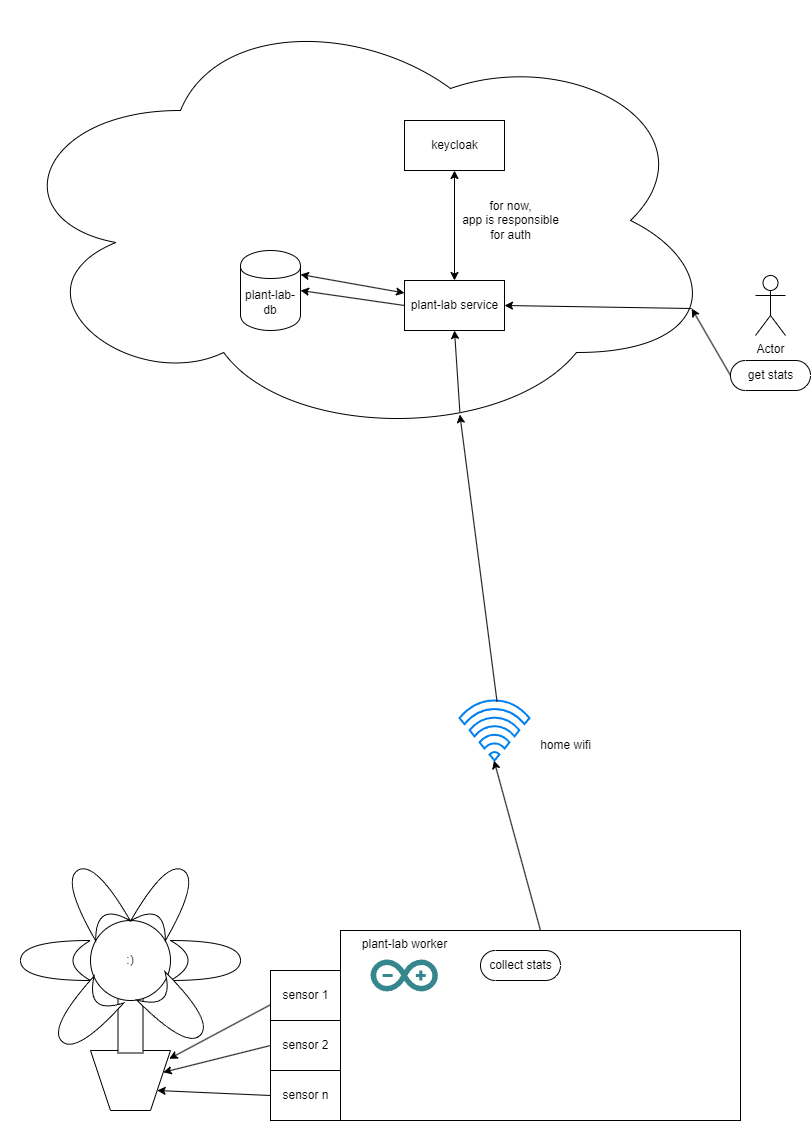

The diagram above was exported from draw.io. Its source (the exported page's mxGraphModel, read from the mxfile embedded in the PNG):
<mxGraphModel dx="1814" dy="1175" grid="1" gridSize="10" guides="1" tooltips="1" connect="1" arrows="1" fold="1" page="1" pageScale="1" pageWidth="827" pageHeight="1169" math="0" shadow="0">
  <root>
    <mxCell id="0" />
    <mxCell id="1" parent="0" />
    <mxCell id="30" value="" style="rounded=0;whiteSpace=wrap;html=1;" vertex="1" parent="1">
      <mxGeometry x="350" y="930" width="400" height="190" as="geometry" />
    </mxCell>
    <mxCell id="15" value="" style="shape=cloud;whiteSpace=wrap;html=1;" vertex="1" parent="1">
      <mxGeometry x="10" width="720" height="440" as="geometry" />
    </mxCell>
    <mxCell id="3" value="" style="shape=trapezoid;perimeter=trapezoidPerimeter;whiteSpace=wrap;html=1;fixedSize=1;rotation=-180;" vertex="1" parent="1">
      <mxGeometry x="100" y="1050" width="80" height="60" as="geometry" />
    </mxCell>
    <mxCell id="5" value="" style="rounded=0;whiteSpace=wrap;html=1;rotation=-90;" vertex="1" parent="1">
      <mxGeometry x="110" y="1010" width="60" height="25" as="geometry" />
    </mxCell>
    <mxCell id="6" value="" style="ellipse;whiteSpace=wrap;html=1;aspect=fixed;" vertex="1" parent="1">
      <mxGeometry x="100" y="920" width="80" height="80" as="geometry" />
    </mxCell>
    <mxCell id="7" value="" style="shape=xor;whiteSpace=wrap;html=1;" vertex="1" parent="1">
      <mxGeometry x="180" y="940" width="70" height="40" as="geometry" />
    </mxCell>
    <mxCell id="8" value="" style="shape=xor;whiteSpace=wrap;html=1;rotation=-180;" vertex="1" parent="1">
      <mxGeometry x="30" y="940" width="70" height="40" as="geometry" />
    </mxCell>
    <mxCell id="9" value="" style="shape=xor;whiteSpace=wrap;html=1;rotation=-60;" vertex="1" parent="1">
      <mxGeometry x="140" y="880" width="70" height="40" as="geometry" />
    </mxCell>
    <mxCell id="10" value="" style="shape=xor;whiteSpace=wrap;html=1;rotation=45;" vertex="1" parent="1">
      <mxGeometry x="150" y="990" width="70" height="40" as="geometry" />
    </mxCell>
    <mxCell id="11" value="" style="shape=xor;whiteSpace=wrap;html=1;rotation=-120;" vertex="1" parent="1">
      <mxGeometry x="70" y="880" width="70" height="40" as="geometry" />
    </mxCell>
    <mxCell id="12" value="" style="shape=xor;whiteSpace=wrap;html=1;rotation=-228;" vertex="1" parent="1">
      <mxGeometry x="60" y="995" width="70" height="40" as="geometry" />
    </mxCell>
    <mxCell id="13" value=":)" style="text;html=1;strokeColor=none;fillColor=none;align=center;verticalAlign=middle;whiteSpace=wrap;rounded=0;" vertex="1" parent="1">
      <mxGeometry x="110" y="945" width="60" height="30" as="geometry" />
    </mxCell>
    <mxCell id="14" value="plant-lab-db" style="shape=cylinder;whiteSpace=wrap;html=1;boundedLbl=1;backgroundOutline=1;" vertex="1" parent="1">
      <mxGeometry x="250" y="250" width="60" height="80" as="geometry" />
    </mxCell>
    <mxCell id="19" value="" style="dashed=0;outlineConnect=0;html=1;align=center;labelPosition=center;verticalLabelPosition=bottom;verticalAlign=top;shape=mxgraph.weblogos.arduino;fillColor=#36868D;strokeColor=none" vertex="1" parent="1">
      <mxGeometry x="380" y="959" width="67.4" height="32" as="geometry" />
    </mxCell>
    <mxCell id="20" value="plant-lab worker" style="text;html=1;align=center;verticalAlign=middle;resizable=0;points=[];autosize=1;strokeColor=none;fillColor=none;" vertex="1" parent="1">
      <mxGeometry x="359" y="929" width="110" height="30" as="geometry" />
    </mxCell>
    <mxCell id="24" value="" style="html=1;verticalLabelPosition=bottom;align=center;labelBackgroundColor=#ffffff;verticalAlign=top;strokeWidth=2;strokeColor=#0080F0;shadow=0;dashed=0;shape=mxgraph.ios7.icons.wifi;pointerEvents=1" vertex="1" parent="1">
      <mxGeometry x="469" y="700" width="70" height="60" as="geometry" />
    </mxCell>
    <mxCell id="46" style="edgeStyle=none;html=1;exitX=1;exitY=0.5;exitDx=0;exitDy=0;" edge="1" parent="1" source="32" target="30">
      <mxGeometry relative="1" as="geometry" />
    </mxCell>
    <mxCell id="32" value="sensor 1" style="html=1;dashed=0;whitespace=wrap;" vertex="1" parent="1">
      <mxGeometry x="280" y="970" width="70" height="50" as="geometry" />
    </mxCell>
    <mxCell id="39" style="edgeStyle=none;html=1;exitX=0;exitY=0.5;exitDx=0;exitDy=0;" edge="1" parent="1" source="33" target="3">
      <mxGeometry relative="1" as="geometry" />
    </mxCell>
    <mxCell id="33" value="sensor 2" style="html=1;dashed=0;whitespace=wrap;" vertex="1" parent="1">
      <mxGeometry x="280" y="1020" width="70" height="50" as="geometry" />
    </mxCell>
    <mxCell id="40" style="edgeStyle=none;html=1;exitX=0;exitY=0.5;exitDx=0;exitDy=0;entryX=0;entryY=0.25;entryDx=0;entryDy=0;" edge="1" parent="1" source="34" target="3">
      <mxGeometry relative="1" as="geometry" />
    </mxCell>
    <mxCell id="43" style="edgeStyle=none;html=1;exitX=1;exitY=0.75;exitDx=0;exitDy=0;" edge="1" parent="1" source="34" target="30">
      <mxGeometry relative="1" as="geometry" />
    </mxCell>
    <mxCell id="34" value="sensor n" style="html=1;dashed=0;whitespace=wrap;" vertex="1" parent="1">
      <mxGeometry x="280" y="1070" width="70" height="50" as="geometry" />
    </mxCell>
    <mxCell id="38" value="" style="endArrow=classic;html=1;entryX=0.016;entryY=0.862;entryDx=0;entryDy=0;entryPerimeter=0;exitX=-0.01;exitY=0.692;exitDx=0;exitDy=0;exitPerimeter=0;" edge="1" parent="1" source="32" target="3">
      <mxGeometry width="50" height="50" relative="1" as="geometry">
        <mxPoint x="200" y="1080" as="sourcePoint" />
        <mxPoint x="250" y="1030" as="targetPoint" />
      </mxGeometry>
    </mxCell>
    <mxCell id="45" value="collect stats" style="html=1;dashed=0;whitespace=wrap;shape=mxgraph.dfd.start" vertex="1" parent="1">
      <mxGeometry x="490" y="950" width="80" height="30" as="geometry" />
    </mxCell>
    <mxCell id="52" style="edgeStyle=none;html=1;exitX=0;exitY=0.5;exitDx=0;exitDy=0;entryX=1;entryY=0.5;entryDx=0;entryDy=0;" edge="1" parent="1" source="48" target="14">
      <mxGeometry relative="1" as="geometry" />
    </mxCell>
    <mxCell id="48" value="plant-lab service" style="html=1;dashed=0;whitespace=wrap;" vertex="1" parent="1">
      <mxGeometry x="414" y="280" width="100" height="50" as="geometry" />
    </mxCell>
    <mxCell id="49" value="" style="endArrow=classic;html=1;exitX=0.536;exitY=0.017;exitDx=0;exitDy=0;exitPerimeter=0;entryX=0.638;entryY=0.941;entryDx=0;entryDy=0;entryPerimeter=0;" edge="1" parent="1" source="24" target="15">
      <mxGeometry width="50" height="50" relative="1" as="geometry">
        <mxPoint x="330" y="700" as="sourcePoint" />
        <mxPoint x="466.20370370370347" y="420" as="targetPoint" />
      </mxGeometry>
    </mxCell>
    <mxCell id="51" style="edgeStyle=none;html=1;exitX=0.638;exitY=0.935;exitDx=0;exitDy=0;entryX=0.5;entryY=1;entryDx=0;entryDy=0;exitPerimeter=0;" edge="1" parent="1" source="15" target="48">
      <mxGeometry relative="1" as="geometry">
        <mxPoint x="465" y="400" as="sourcePoint" />
      </mxGeometry>
    </mxCell>
    <mxCell id="53" value="Actor" style="shape=umlActor;verticalLabelPosition=bottom;verticalAlign=top;html=1;outlineConnect=0;" vertex="1" parent="1">
      <mxGeometry x="765" y="275" width="30" height="60" as="geometry" />
    </mxCell>
    <mxCell id="55" style="edgeStyle=none;html=1;exitX=0;exitY=0.5;exitDx=0;exitDy=0;exitPerimeter=0;entryX=0.96;entryY=0.7;entryDx=0;entryDy=0;entryPerimeter=0;" edge="1" parent="1" source="54" target="15">
      <mxGeometry relative="1" as="geometry">
        <mxPoint x="730" y="320" as="targetPoint" />
      </mxGeometry>
    </mxCell>
    <mxCell id="54" value="get stats" style="html=1;dashed=0;whitespace=wrap;shape=mxgraph.dfd.start" vertex="1" parent="1">
      <mxGeometry x="740" y="360" width="80" height="30" as="geometry" />
    </mxCell>
    <mxCell id="58" value="" style="endArrow=classic;html=1;entryX=1;entryY=0.5;entryDx=0;entryDy=0;exitX=0.96;exitY=0.7;exitDx=0;exitDy=0;exitPerimeter=0;" edge="1" parent="1" source="15" target="48">
      <mxGeometry width="50" height="50" relative="1" as="geometry">
        <mxPoint x="650" y="350" as="sourcePoint" />
        <mxPoint x="700" y="300" as="targetPoint" />
      </mxGeometry>
    </mxCell>
    <mxCell id="60" value="keycloak" style="html=1;dashed=0;whitespace=wrap;" vertex="1" parent="1">
      <mxGeometry x="414" y="120" width="100" height="50" as="geometry" />
    </mxCell>
    <mxCell id="61" value="" style="endArrow=classic;startArrow=classic;html=1;entryX=0.5;entryY=1;entryDx=0;entryDy=0;exitX=0.5;exitY=0;exitDx=0;exitDy=0;" edge="1" parent="1" source="48" target="60">
      <mxGeometry width="50" height="50" relative="1" as="geometry">
        <mxPoint x="650" y="430" as="sourcePoint" />
        <mxPoint x="700" y="380" as="targetPoint" />
      </mxGeometry>
    </mxCell>
    <mxCell id="62" value="for now, &lt;br&gt;app is responsible &lt;br&gt;for auth" style="text;html=1;align=center;verticalAlign=middle;resizable=0;points=[];autosize=1;strokeColor=none;fillColor=none;" vertex="1" parent="1">
      <mxGeometry x="460" y="190" width="120" height="60" as="geometry" />
    </mxCell>
    <mxCell id="63" value="" style="endArrow=classic;startArrow=classic;html=1;exitX=1;exitY=0.3;exitDx=0;exitDy=0;entryX=0;entryY=0.25;entryDx=0;entryDy=0;" edge="1" parent="1" source="14" target="48">
      <mxGeometry width="50" height="50" relative="1" as="geometry">
        <mxPoint x="650" y="420" as="sourcePoint" />
        <mxPoint x="700" y="370" as="targetPoint" />
      </mxGeometry>
    </mxCell>
    <mxCell id="66" value="home wifi&lt;br&gt;" style="text;html=1;align=center;verticalAlign=middle;resizable=0;points=[];autosize=1;strokeColor=none;fillColor=none;" vertex="1" parent="1">
      <mxGeometry x="540" y="730" width="70" height="30" as="geometry" />
    </mxCell>
    <mxCell id="67" value="" style="endArrow=classic;html=1;exitX=0.5;exitY=0;exitDx=0;exitDy=0;entryX=0.493;entryY=1;entryDx=0;entryDy=0;entryPerimeter=0;" edge="1" parent="1" source="30" target="24">
      <mxGeometry width="50" height="50" relative="1" as="geometry">
        <mxPoint x="650" y="510" as="sourcePoint" />
        <mxPoint x="700" y="460" as="targetPoint" />
      </mxGeometry>
    </mxCell>
  </root>
</mxGraphModel>